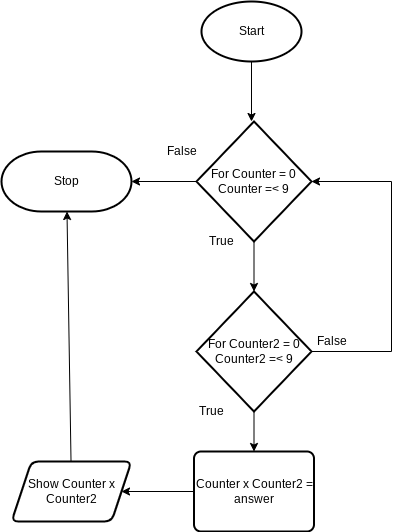

The diagram above was exported from draw.io. Its source (the exported page's mxGraphModel, read from the mxfile embedded in the PNG):
<mxGraphModel dx="834" dy="561" grid="1" gridSize="10" guides="1" tooltips="1" connect="1" arrows="1" fold="1" page="1" pageScale="1" pageWidth="827" pageHeight="1169" math="0" shadow="0">
  <root>
    <mxCell id="0" />
    <mxCell id="1" parent="0" />
    <mxCell id="9" style="edgeStyle=none;html=1;exitX=0.5;exitY=1;exitDx=0;exitDy=0;exitPerimeter=0;entryX=0.5;entryY=0;entryDx=0;entryDy=0;" parent="1" source="2" edge="1">
      <mxGeometry relative="1" as="geometry">
        <mxPoint x="280" y="160" as="targetPoint" />
      </mxGeometry>
    </mxCell>
    <mxCell id="2" value="Start" style="strokeWidth=2;html=1;shape=mxgraph.flowchart.start_1;whiteSpace=wrap;" parent="1" vertex="1">
      <mxGeometry x="230" y="40" width="100" height="60" as="geometry" />
    </mxCell>
    <mxCell id="6" value="Stop" style="strokeWidth=2;html=1;shape=mxgraph.flowchart.terminator;whiteSpace=wrap;" parent="1" vertex="1">
      <mxGeometry x="30" y="190" width="130" height="60" as="geometry" />
    </mxCell>
    <mxCell id="14" value="" style="edgeStyle=none;html=1;" edge="1" parent="1" source="12" target="13">
      <mxGeometry relative="1" as="geometry" />
    </mxCell>
    <mxCell id="24" value="" style="edgeStyle=orthogonalEdgeStyle;rounded=0;html=1;" edge="1" parent="1" source="12" target="6">
      <mxGeometry relative="1" as="geometry" />
    </mxCell>
    <mxCell id="12" value="For Counter = 0&lt;br&gt;Counter =&amp;lt; 9&lt;br&gt;" style="strokeWidth=2;html=1;shape=mxgraph.flowchart.decision;whiteSpace=wrap;" vertex="1" parent="1">
      <mxGeometry x="225" y="160" width="115" height="120" as="geometry" />
    </mxCell>
    <mxCell id="16" value="" style="edgeStyle=none;html=1;" edge="1" parent="1" source="13" target="15">
      <mxGeometry relative="1" as="geometry" />
    </mxCell>
    <mxCell id="22" style="edgeStyle=orthogonalEdgeStyle;html=1;entryX=1;entryY=0.5;entryDx=0;entryDy=0;entryPerimeter=0;rounded=0;" edge="1" parent="1" source="13" target="12">
      <mxGeometry relative="1" as="geometry">
        <mxPoint x="360" y="214" as="targetPoint" />
        <Array as="points">
          <mxPoint x="420" y="390" />
          <mxPoint x="420" y="220" />
        </Array>
      </mxGeometry>
    </mxCell>
    <mxCell id="13" value="For Counter2 = 0&lt;br&gt;Counter2 =&amp;lt; 9" style="strokeWidth=2;html=1;shape=mxgraph.flowchart.decision;whiteSpace=wrap;" vertex="1" parent="1">
      <mxGeometry x="225" y="330" width="115" height="120" as="geometry" />
    </mxCell>
    <mxCell id="18" value="" style="edgeStyle=none;html=1;" edge="1" parent="1" source="15" target="17">
      <mxGeometry relative="1" as="geometry" />
    </mxCell>
    <mxCell id="15" value="Counter x Counter2 = answer" style="rounded=1;whiteSpace=wrap;html=1;absoluteArcSize=1;arcSize=14;strokeWidth=2;" vertex="1" parent="1">
      <mxGeometry x="222.5" y="490" width="120" height="80" as="geometry" />
    </mxCell>
    <mxCell id="19" value="" style="edgeStyle=none;html=1;" edge="1" parent="1" source="17" target="6">
      <mxGeometry relative="1" as="geometry" />
    </mxCell>
    <mxCell id="17" value="Show Counter x Counter2" style="shape=parallelogram;perimeter=parallelogramPerimeter;whiteSpace=wrap;html=1;fixedSize=1;rounded=1;arcSize=14;strokeWidth=2;" vertex="1" parent="1">
      <mxGeometry x="40" y="500" width="120" height="60" as="geometry" />
    </mxCell>
    <mxCell id="20" value="True" style="text;html=1;align=center;verticalAlign=middle;resizable=0;points=[];autosize=1;strokeColor=none;fillColor=none;" vertex="1" parent="1">
      <mxGeometry x="230" y="270" width="40" height="20" as="geometry" />
    </mxCell>
    <mxCell id="21" value="True" style="text;html=1;align=center;verticalAlign=middle;resizable=0;points=[];autosize=1;strokeColor=none;fillColor=none;" vertex="1" parent="1">
      <mxGeometry x="220" y="440" width="40" height="20" as="geometry" />
    </mxCell>
    <mxCell id="25" value="False" style="text;html=1;align=center;verticalAlign=middle;resizable=0;points=[];autosize=1;strokeColor=none;fillColor=none;" vertex="1" parent="1">
      <mxGeometry x="185" y="180" width="50" height="20" as="geometry" />
    </mxCell>
    <mxCell id="26" value="False" style="text;html=1;align=center;verticalAlign=middle;resizable=0;points=[];autosize=1;strokeColor=none;fillColor=none;" vertex="1" parent="1">
      <mxGeometry x="335" y="370" width="50" height="20" as="geometry" />
    </mxCell>
  </root>
</mxGraphModel>